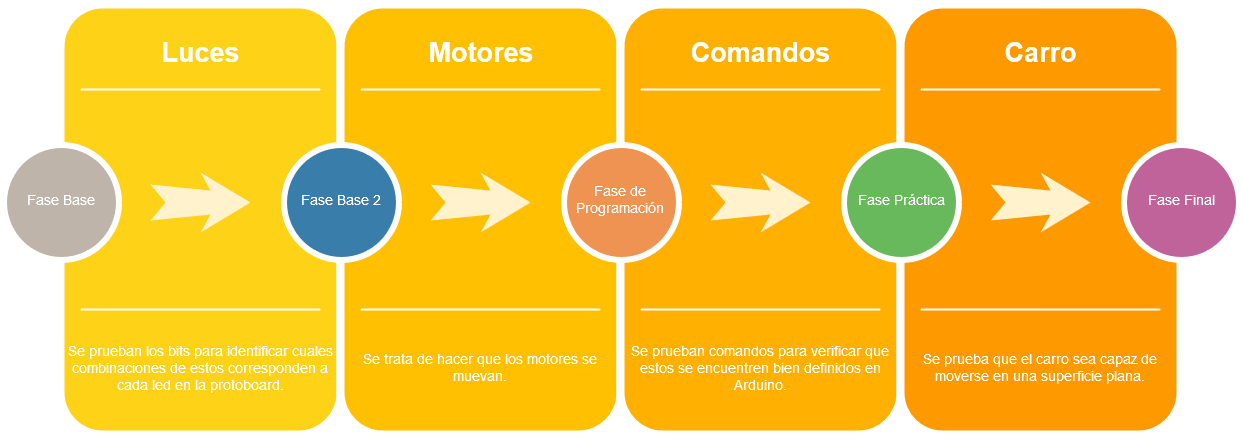

The diagram above was exported from draw.io. Its source (the exported page's mxGraphModel, read from the mxfile embedded in the PNG):
<mxGraphModel dx="1394" dy="832" grid="1" gridSize="10" guides="1" tooltips="1" connect="1" arrows="1" fold="1" page="1" pageScale="1.5" pageWidth="1169" pageHeight="826" background="#ffffff" math="0" shadow="0">
  <root>
    <mxCell id="0" />
    <mxCell id="1" parent="0" />
    <mxCell id="60da8b9f42644d3a-2" value="" style="whiteSpace=wrap;html=1;rounded=1;shadow=0;strokeWidth=8;fontSize=20;align=center;fillColor=#FED217;strokeColor=#FFFFFF;" parent="1" vertex="1">
      <mxGeometry x="316" y="405" width="280" height="430" as="geometry" />
    </mxCell>
    <mxCell id="60da8b9f42644d3a-3" value="Luces" style="text;html=1;strokeColor=none;fillColor=none;align=center;verticalAlign=middle;whiteSpace=wrap;rounded=0;shadow=0;fontSize=27;fontColor=#FFFFFF;fontStyle=1" parent="1" vertex="1">
      <mxGeometry x="316" y="425" width="280" height="60" as="geometry" />
    </mxCell>
    <mxCell id="60da8b9f42644d3a-4" value="Se prueban los bits para identificar cuales combinaciones de estos corresponden a cada led en la protoboard." style="text;html=1;strokeColor=none;fillColor=none;align=center;verticalAlign=middle;whiteSpace=wrap;rounded=0;shadow=0;fontSize=14;fontColor=#FFFFFF;" parent="1" vertex="1">
      <mxGeometry x="316" y="725" width="280" height="90" as="geometry" />
    </mxCell>
    <mxCell id="60da8b9f42644d3a-6" value="" style="line;strokeWidth=2;html=1;rounded=0;shadow=0;fontSize=27;align=center;fillColor=none;strokeColor=#FFFFFF;" parent="1" vertex="1">
      <mxGeometry x="336" y="485" width="240" height="10" as="geometry" />
    </mxCell>
    <mxCell id="60da8b9f42644d3a-7" value="" style="line;strokeWidth=2;html=1;rounded=0;shadow=0;fontSize=27;align=center;fillColor=none;strokeColor=#FFFFFF;" parent="1" vertex="1">
      <mxGeometry x="336" y="705" width="240" height="10" as="geometry" />
    </mxCell>
    <mxCell id="60da8b9f42644d3a-8" value="Fase Base" style="ellipse;whiteSpace=wrap;html=1;rounded=0;shadow=0;strokeWidth=6;fontSize=14;align=center;fillColor=#BFB4A9;strokeColor=#FFFFFF;fontColor=#FFFFFF;" parent="1" vertex="1">
      <mxGeometry x="259" y="545" width="115" height="115" as="geometry" />
    </mxCell>
    <mxCell id="60da8b9f42644d3a-9" value="" style="html=1;shadow=0;dashed=0;align=center;verticalAlign=middle;shape=mxgraph.arrows2.stylisedArrow;dy=0.6;dx=40;notch=15;feather=0.4;rounded=0;strokeWidth=1;fontSize=27;strokeColor=none;fillColor=#fff2cc;" parent="1" vertex="1">
      <mxGeometry x="406" y="573" width="100" height="60" as="geometry" />
    </mxCell>
    <mxCell id="60da8b9f42644d3a-17" value="" style="whiteSpace=wrap;html=1;rounded=1;shadow=0;strokeWidth=8;fontSize=20;align=center;fillColor=#FFC001;strokeColor=#FFFFFF;" parent="1" vertex="1">
      <mxGeometry x="596" y="405" width="280" height="430" as="geometry" />
    </mxCell>
    <mxCell id="60da8b9f42644d3a-18" value="Motores" style="text;html=1;strokeColor=none;fillColor=none;align=center;verticalAlign=middle;whiteSpace=wrap;rounded=0;shadow=0;fontSize=27;fontColor=#FFFFFF;fontStyle=1" parent="1" vertex="1">
      <mxGeometry x="596" y="425" width="280" height="60" as="geometry" />
    </mxCell>
    <mxCell id="60da8b9f42644d3a-19" value="Se trata de hacer que los motores se muevan." style="text;html=1;strokeColor=none;fillColor=none;align=center;verticalAlign=middle;whiteSpace=wrap;rounded=0;shadow=0;fontSize=14;fontColor=#FFFFFF;" parent="1" vertex="1">
      <mxGeometry x="596" y="725" width="280" height="90" as="geometry" />
    </mxCell>
    <mxCell id="60da8b9f42644d3a-20" value="" style="line;strokeWidth=2;html=1;rounded=0;shadow=0;fontSize=27;align=center;fillColor=none;strokeColor=#FFFFFF;" parent="1" vertex="1">
      <mxGeometry x="616" y="485" width="240" height="10" as="geometry" />
    </mxCell>
    <mxCell id="60da8b9f42644d3a-21" value="" style="line;strokeWidth=2;html=1;rounded=0;shadow=0;fontSize=27;align=center;fillColor=none;strokeColor=#FFFFFF;" parent="1" vertex="1">
      <mxGeometry x="616" y="705" width="240" height="10" as="geometry" />
    </mxCell>
    <mxCell id="60da8b9f42644d3a-22" value="Fase Base 2" style="ellipse;whiteSpace=wrap;html=1;rounded=0;shadow=0;strokeWidth=6;fontSize=14;align=center;fillColor=#397DAA;strokeColor=#FFFFFF;fontColor=#FFFFFF;" parent="1" vertex="1">
      <mxGeometry x="539" y="545" width="115" height="115" as="geometry" />
    </mxCell>
    <mxCell id="60da8b9f42644d3a-23" value="" style="html=1;shadow=0;dashed=0;align=center;verticalAlign=middle;shape=mxgraph.arrows2.stylisedArrow;dy=0.6;dx=40;notch=15;feather=0.4;rounded=0;strokeWidth=1;fontSize=27;strokeColor=none;fillColor=#fff2cc;" parent="1" vertex="1">
      <mxGeometry x="686" y="573" width="100" height="60" as="geometry" />
    </mxCell>
    <mxCell id="60da8b9f42644d3a-24" value="" style="whiteSpace=wrap;html=1;rounded=1;shadow=0;strokeWidth=8;fontSize=20;align=center;fillColor=#FFB001;strokeColor=#FFFFFF;" parent="1" vertex="1">
      <mxGeometry x="876" y="405" width="280" height="430" as="geometry" />
    </mxCell>
    <mxCell id="60da8b9f42644d3a-25" value="Comandos" style="text;html=1;strokeColor=none;fillColor=none;align=center;verticalAlign=middle;whiteSpace=wrap;rounded=0;shadow=0;fontSize=27;fontColor=#FFFFFF;fontStyle=1" parent="1" vertex="1">
      <mxGeometry x="876" y="425" width="280" height="60" as="geometry" />
    </mxCell>
    <mxCell id="60da8b9f42644d3a-26" value="Se prueban comandos para verificar que estos se encuentren bien definidos en Arduino." style="text;html=1;strokeColor=none;fillColor=none;align=center;verticalAlign=middle;whiteSpace=wrap;rounded=0;shadow=0;fontSize=14;fontColor=#FFFFFF;" parent="1" vertex="1">
      <mxGeometry x="876" y="725" width="280" height="90" as="geometry" />
    </mxCell>
    <mxCell id="60da8b9f42644d3a-27" value="" style="line;strokeWidth=2;html=1;rounded=0;shadow=0;fontSize=27;align=center;fillColor=none;strokeColor=#FFFFFF;" parent="1" vertex="1">
      <mxGeometry x="896" y="485" width="240" height="10" as="geometry" />
    </mxCell>
    <mxCell id="60da8b9f42644d3a-28" value="" style="line;strokeWidth=2;html=1;rounded=0;shadow=0;fontSize=27;align=center;fillColor=none;strokeColor=#FFFFFF;" parent="1" vertex="1">
      <mxGeometry x="896" y="705" width="240" height="10" as="geometry" />
    </mxCell>
    <mxCell id="60da8b9f42644d3a-29" value="Fase de Programación" style="ellipse;whiteSpace=wrap;html=1;rounded=0;shadow=0;strokeWidth=6;fontSize=14;align=center;fillColor=#EF9353;strokeColor=#FFFFFF;fontColor=#FFFFFF;" parent="1" vertex="1">
      <mxGeometry x="819" y="545" width="115" height="115" as="geometry" />
    </mxCell>
    <mxCell id="60da8b9f42644d3a-30" value="" style="html=1;shadow=0;dashed=0;align=center;verticalAlign=middle;shape=mxgraph.arrows2.stylisedArrow;dy=0.6;dx=40;notch=15;feather=0.4;rounded=0;strokeWidth=1;fontSize=27;strokeColor=none;fillColor=#fff2cc;" parent="1" vertex="1">
      <mxGeometry x="966" y="573" width="100" height="60" as="geometry" />
    </mxCell>
    <mxCell id="60da8b9f42644d3a-31" value="" style="whiteSpace=wrap;html=1;rounded=1;shadow=0;strokeWidth=8;fontSize=20;align=center;fillColor=#FE9900;strokeColor=#FFFFFF;" parent="1" vertex="1">
      <mxGeometry x="1156" y="405" width="280" height="430" as="geometry" />
    </mxCell>
    <mxCell id="60da8b9f42644d3a-32" value="Carro" style="text;html=1;strokeColor=none;fillColor=none;align=center;verticalAlign=middle;whiteSpace=wrap;rounded=0;shadow=0;fontSize=27;fontColor=#FFFFFF;fontStyle=1" parent="1" vertex="1">
      <mxGeometry x="1156" y="425" width="280" height="60" as="geometry" />
    </mxCell>
    <mxCell id="60da8b9f42644d3a-33" value="Se prueba que el carro sea capaz de moverse en una superficie plana." style="text;html=1;strokeColor=none;fillColor=none;align=center;verticalAlign=middle;whiteSpace=wrap;rounded=0;shadow=0;fontSize=14;fontColor=#FFFFFF;" parent="1" vertex="1">
      <mxGeometry x="1156" y="725" width="280" height="90" as="geometry" />
    </mxCell>
    <mxCell id="60da8b9f42644d3a-34" value="" style="line;strokeWidth=2;html=1;rounded=0;shadow=0;fontSize=27;align=center;fillColor=none;strokeColor=#FFFFFF;" parent="1" vertex="1">
      <mxGeometry x="1176" y="485" width="240" height="10" as="geometry" />
    </mxCell>
    <mxCell id="60da8b9f42644d3a-35" value="" style="line;strokeWidth=2;html=1;rounded=0;shadow=0;fontSize=27;align=center;fillColor=none;strokeColor=#FFFFFF;" parent="1" vertex="1">
      <mxGeometry x="1176" y="705" width="240" height="10" as="geometry" />
    </mxCell>
    <mxCell id="60da8b9f42644d3a-36" value="Fase Práctica" style="ellipse;whiteSpace=wrap;html=1;rounded=0;shadow=0;strokeWidth=6;fontSize=14;align=center;fillColor=#68B85C;strokeColor=#FFFFFF;fontColor=#FFFFFF;" parent="1" vertex="1">
      <mxGeometry x="1099" y="545" width="115" height="115" as="geometry" />
    </mxCell>
    <mxCell id="60da8b9f42644d3a-37" value="" style="html=1;shadow=0;dashed=0;align=center;verticalAlign=middle;shape=mxgraph.arrows2.stylisedArrow;dy=0.6;dx=40;notch=15;feather=0.4;rounded=0;strokeWidth=1;fontSize=27;strokeColor=none;fillColor=#fff2cc;" parent="1" vertex="1">
      <mxGeometry x="1246" y="573" width="100" height="60" as="geometry" />
    </mxCell>
    <mxCell id="60da8b9f42644d3a-38" value="Fase Final" style="ellipse;whiteSpace=wrap;html=1;rounded=0;shadow=0;strokeWidth=6;fontSize=14;align=center;fillColor=#BF639A;strokeColor=#FFFFFF;fontColor=#FFFFFF;" parent="1" vertex="1">
      <mxGeometry x="1379" y="545" width="115" height="115" as="geometry" />
    </mxCell>
  </root>
</mxGraphModel>